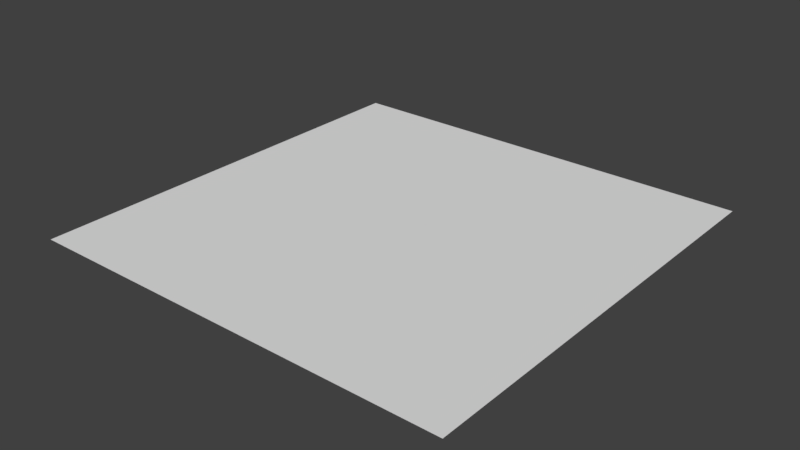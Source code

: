 # Source: FloorTile.blend  (saved by Blender 2.79.0; exported with 4.5.12 LTS)
import bpy
from mathutils import Matrix  # noqa: F401  (used for matrix-valued properties, if any)

bpy.ops.wm.read_factory_settings(use_empty=True)
scene = bpy.context.scene
scene.name = 'Scene'

# ---- collections
col_collection_1 = bpy.data.collections.new('Collection 1'); scene.collection.children.link(col_collection_1)

# ---- materials (node trees are filled in below, after node groups)
mat_material = bpy.data.materials.new('Material')
mat_material.alpha_threshold = 0.0
mat_material.use_transparent_shadow = False
mat_material.roughness = 0.5
mat_material.line_color = (0.0, 0.0, 0.0, 1.0)

# ---- material node trees

# ---- world
world_world = bpy.data.worlds.new('World'); scene.world = world_world
world_world.color = (0.05088, 0.05088, 0.05088)
world_world.use_sun_shadow = False
world_world.sun_shadow_jitter_overblur = 0.0
world_world.cycles.sampling_method = 'MANUAL'

# ---- meshes
me_cube = bpy.data.meshes.new('Cube')
me_cube.from_pydata([(1.5, 1.5, 0.0), (1.5, -1.5, 0.0), (-1.5, -1.5, 0.0), (-1.5, 1.5, 0.0)], [], [(0, 3, 2, 1)])
_uv = me_cube.uv_layers.new(name='UVMap')
_uv.uv.foreach_set('vector', [0.9999, 0.9999, 0.0001002, 0.9999, 9.998e-05, 0.0001004, 0.9999, 9.998e-05])
me_cube.materials.append(mat_material)
me_cube.use_remesh_preserve_volume = False
me_cube.use_remesh_preserve_attributes = False
me_cube.use_mirror_vertex_groups = False
me_cube.update()

# ---- objects
ob_cube = bpy.data.objects.new('Cube', me_cube)

# ---- transforms, parenting, visibility, modifiers, constraints
ob_cube.location = (0.0, 0.0, 0.0)
ob_cube.lock_rotations_4d = False
ob_cube.empty_display_type = 'ARROWS'
ob_cube.lineart.crease_threshold = 0.0

# ---- collection membership
col_collection_1.objects.link(ob_cube)

# ---- scene / render settings (as saved in the file)
scene.frame_start = 1; scene.frame_end = 250; scene.frame_set(1)
scene.render.engine = 'BLENDER_EEVEE_NEXT'
scene.render.resolution_percentage = 50
scene.render.dither_intensity = 0.0
scene.cycles.use_denoising = False
scene.cycles.samples = 128
scene.cycles.sampling_pattern = 'TABULATED_SOBOL'
scene.cycles.use_adaptive_sampling = False
scene.cycles.use_light_tree = False
scene.cycles.blur_glossy = 0.0
scene.cycles.sample_clamp_indirect = 0.0
scene.view_settings.view_transform = 'Standard'
bpy.context.view_layer.update()

# ---- added for rendering (the .blend has no active camera and no usable light): camera, sun
cam_auto = bpy.data.cameras.new('AutoCamera')
cam_auto.lens = 50.0
cam_auto.sensor_width = 36.0
cam_auto.clip_end = 1000.0
ob_auto_camera = bpy.data.objects.new('AutoCamera', cam_auto)
scene.collection.objects.link(ob_auto_camera)
ob_auto_camera.location = (3.9254, -4.71047, 3.14032)
ob_auto_camera.rotation_euler = (1.09748, -7.21219e-08, 0.694738)
scene.camera = ob_auto_camera
light_auto_sun = bpy.data.lights.new('AutoSun', 'SUN')
light_auto_sun.energy = 3.0
light_auto_sun.angle = 0.0523599
ob_auto_sun = bpy.data.objects.new('AutoSun', light_auto_sun)
scene.collection.objects.link(ob_auto_sun)
ob_auto_sun.rotation_euler = (0.872665, 0.174533, 0.523599)
bpy.context.view_layer.update()
